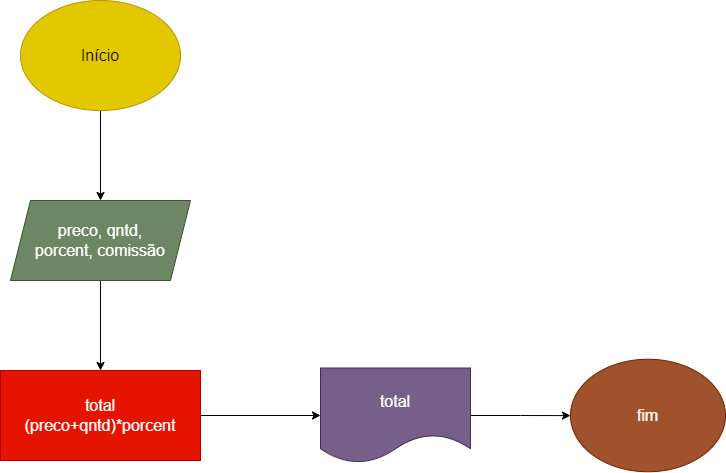

The diagram above was exported from draw.io. Its source (the exported page's mxGraphModel, read from the mxfile embedded in the PNG):
<mxGraphModel dx="1422" dy="794" grid="1" gridSize="10" guides="1" tooltips="1" connect="1" arrows="1" fold="1" page="1" pageScale="1" pageWidth="827" pageHeight="1169" math="0" shadow="0">
  <root>
    <mxCell id="0" />
    <mxCell id="1" parent="0" />
    <mxCell id="KgA2l89SnAPt4RixGSV0-3" value="" style="edgeStyle=orthogonalEdgeStyle;rounded=0;orthogonalLoop=1;jettySize=auto;html=1;fontSize=18;" edge="1" parent="1" source="KgA2l89SnAPt4RixGSV0-1" target="KgA2l89SnAPt4RixGSV0-2">
      <mxGeometry relative="1" as="geometry" />
    </mxCell>
    <mxCell id="KgA2l89SnAPt4RixGSV0-1" value="&lt;font size=&quot;3&quot;&gt;Início&lt;/font&gt;" style="ellipse;whiteSpace=wrap;html=1;fillColor=#e3c800;fontColor=#000000;strokeColor=#B09500;" vertex="1" parent="1">
      <mxGeometry x="90" y="80" width="160" height="110" as="geometry" />
    </mxCell>
    <mxCell id="KgA2l89SnAPt4RixGSV0-5" value="" style="edgeStyle=orthogonalEdgeStyle;rounded=0;orthogonalLoop=1;jettySize=auto;html=1;fontSize=18;" edge="1" parent="1" source="KgA2l89SnAPt4RixGSV0-2" target="KgA2l89SnAPt4RixGSV0-4">
      <mxGeometry relative="1" as="geometry" />
    </mxCell>
    <mxCell id="KgA2l89SnAPt4RixGSV0-2" value="&lt;font size=&quot;3&quot;&gt;preco, qntd,&lt;br&gt;porcent, comissão&lt;br&gt;&lt;/font&gt;" style="shape=parallelogram;perimeter=parallelogramPerimeter;whiteSpace=wrap;html=1;fixedSize=1;fillColor=#6d8764;fontColor=#ffffff;strokeColor=#3A5431;" vertex="1" parent="1">
      <mxGeometry x="80" y="280" width="180" height="80" as="geometry" />
    </mxCell>
    <mxCell id="KgA2l89SnAPt4RixGSV0-7" value="" style="edgeStyle=orthogonalEdgeStyle;rounded=0;orthogonalLoop=1;jettySize=auto;html=1;fontSize=18;" edge="1" parent="1" source="KgA2l89SnAPt4RixGSV0-4" target="KgA2l89SnAPt4RixGSV0-6">
      <mxGeometry relative="1" as="geometry" />
    </mxCell>
    <mxCell id="KgA2l89SnAPt4RixGSV0-4" value="&lt;font size=&quot;3&quot;&gt;total&lt;br&gt;(preco+qntd)*porcent&lt;br&gt;&lt;/font&gt;" style="whiteSpace=wrap;html=1;fillColor=#e51400;fontColor=#ffffff;strokeColor=#B20000;" vertex="1" parent="1">
      <mxGeometry x="70" y="450" width="200" height="90" as="geometry" />
    </mxCell>
    <mxCell id="KgA2l89SnAPt4RixGSV0-9" value="" style="edgeStyle=orthogonalEdgeStyle;rounded=0;orthogonalLoop=1;jettySize=auto;html=1;fontSize=18;" edge="1" parent="1" source="KgA2l89SnAPt4RixGSV0-6" target="KgA2l89SnAPt4RixGSV0-8">
      <mxGeometry relative="1" as="geometry" />
    </mxCell>
    <mxCell id="KgA2l89SnAPt4RixGSV0-6" value="&lt;font size=&quot;3&quot;&gt;total&lt;/font&gt;" style="shape=document;whiteSpace=wrap;html=1;boundedLbl=1;fillColor=#76608a;fontColor=#ffffff;strokeColor=#432D57;" vertex="1" parent="1">
      <mxGeometry x="390" y="447.5" width="150" height="95" as="geometry" />
    </mxCell>
    <mxCell id="KgA2l89SnAPt4RixGSV0-8" value="&lt;font size=&quot;3&quot;&gt;fim&lt;/font&gt;" style="ellipse;whiteSpace=wrap;html=1;fillColor=#a0522d;fontColor=#ffffff;strokeColor=#6D1F00;" vertex="1" parent="1">
      <mxGeometry x="640" y="438.75" width="155" height="112.5" as="geometry" />
    </mxCell>
  </root>
</mxGraphModel>